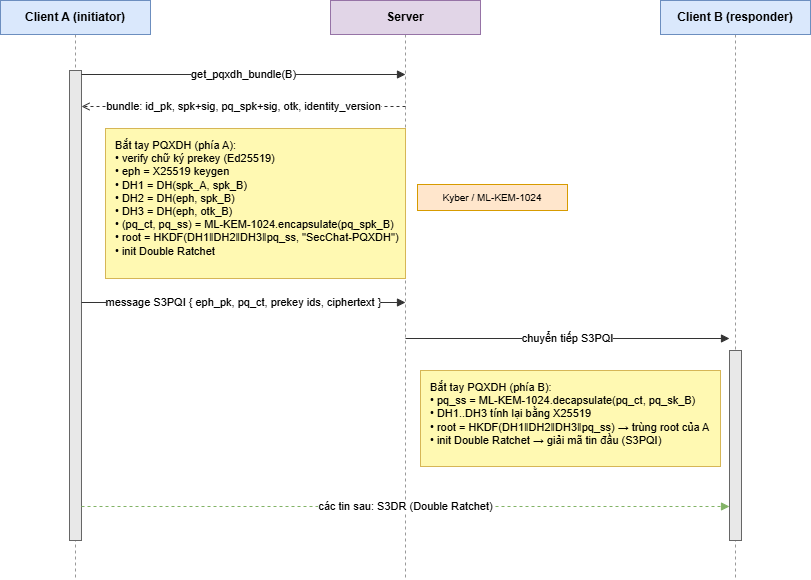

The diagram above was exported from draw.io. Its source (the exported page's mxGraphModel, read from the mxfile embedded in the PNG):
<mxGraphModel dx="1375" dy="825" grid="0" gridSize="10" guides="1" tooltips="1" connect="1" arrows="1" fold="1" page="1" pageScale="1" pageWidth="900" pageHeight="640" math="0" shadow="0">
  <root>
    <mxCell id="0" />
    <mxCell id="1" parent="0" />
    <mxCell id="ll_a" edge="1" parent="1" style="endArrow=none;dashed=1;html=1;strokeColor=#999999;">
      <mxGeometry relative="1" as="geometry">
        <mxPoint x="110" y="56" as="sourcePoint" />
        <mxPoint x="110" y="600" as="targetPoint" />
      </mxGeometry>
    </mxCell>
    <mxCell id="ll_s" edge="1" parent="1" style="endArrow=none;dashed=1;html=1;strokeColor=#999999;">
      <mxGeometry relative="1" as="geometry">
        <mxPoint x="440" y="56" as="sourcePoint" />
        <mxPoint x="440" y="600" as="targetPoint" />
      </mxGeometry>
    </mxCell>
    <mxCell id="ll_b" edge="1" parent="1" style="endArrow=none;dashed=1;html=1;strokeColor=#999999;">
      <mxGeometry relative="1" as="geometry">
        <mxPoint x="770" y="56" as="sourcePoint" />
        <mxPoint x="770" y="600" as="targetPoint" />
      </mxGeometry>
    </mxCell>
    <mxCell id="act_a" parent="1" style="rounded=0;whiteSpace=wrap;html=1;fillColor=#e8e8e8;strokeColor=#666666;" value="" vertex="1">
      <mxGeometry height="470" width="12" x="104" y="92" as="geometry" />
    </mxCell>
    <mxCell id="act_b" parent="1" style="rounded=0;whiteSpace=wrap;html=1;fillColor=#e8e8e8;strokeColor=#666666;" value="" vertex="1">
      <mxGeometry height="190" width="12" x="764" y="372" as="geometry" />
    </mxCell>
    <mxCell id="h_a" parent="1" style="rounded=0;whiteSpace=wrap;html=1;fillColor=#dae8fc;strokeColor=#6c8ebf;fontStyle=1;fontSize=12;" value="Client A (initiator)" vertex="1">
      <mxGeometry height="34" width="150" x="35" y="22" as="geometry" />
    </mxCell>
    <mxCell id="h_s" parent="1" style="rounded=0;whiteSpace=wrap;html=1;fillColor=#e1d5e7;strokeColor=#9673a6;fontStyle=1;fontSize=12;" value="Server" vertex="1">
      <mxGeometry height="34" width="150" x="365" y="22" as="geometry" />
    </mxCell>
    <mxCell id="h_b" parent="1" style="rounded=0;whiteSpace=wrap;html=1;fillColor=#dae8fc;strokeColor=#6c8ebf;fontStyle=1;fontSize=12;" value="Client B (responder)" vertex="1">
      <mxGeometry height="34" width="150" x="695" y="22" as="geometry" />
    </mxCell>
    <mxCell id="m1" edge="1" parent="1" style="endArrow=block;html=1;strokeColor=#333333;fontSize=11;" value="get_pqxdh_bundle(B)">
      <mxGeometry relative="1" as="geometry">
        <mxPoint x="116" y="96" as="sourcePoint" />
        <mxPoint x="440" y="96" as="targetPoint" />
      </mxGeometry>
    </mxCell>
    <mxCell id="m2" edge="1" parent="1" style="endArrow=open;dashed=1;html=1;strokeColor=#333333;fontSize=11;" value="bundle: id_pk, spk+sig, pq_spk+sig, otk, identity_version">
      <mxGeometry relative="1" as="geometry">
        <mxPoint x="440" y="128" as="sourcePoint" />
        <mxPoint x="116" y="128" as="targetPoint" />
      </mxGeometry>
    </mxCell>
    <mxCell id="nA" parent="1" style="rounded=0;whiteSpace=wrap;html=1;align=left;spacingLeft=8;spacingTop=4;verticalAlign=top;fillColor=#fff9b2;strokeColor=#d6b656;fontSize=11;" value="Bắt tay PQXDH (phía A):&#10;• verify chữ ký prekey (Ed25519)&#10;• eph = X25519 keygen&#10;• DH1 = DH(spk_A, spk_B)&#10;• DH2 = DH(eph, spk_B)&#10;• DH3 = DH(eph, otk_B)&#10;• (pq_ct, pq_ss) = ML-KEM-1024.encapsulate(pq_spk_B)&#10;• root = HKDF(DH1‖DH2‖DH3‖pq_ss, &quot;SecChat-PQXDH&quot;)&#10;• init Double Ratchet" vertex="1">
      <mxGeometry height="150" width="300" x="140" y="150" as="geometry" />
    </mxCell>
    <mxCell id="nKem" parent="1" style="rounded=0;whiteSpace=wrap;html=1;fillColor=#ffe6cc;strokeColor=#d79b00;fontSize=10;" value="Kyber / ML-KEM-1024" vertex="1">
      <mxGeometry height="26" width="150" x="452" y="206" as="geometry" />
    </mxCell>
    <mxCell id="m6" edge="1" parent="1" style="endArrow=block;html=1;strokeColor=#333333;fontSize=11;" value="message S3PQI { eph_pk, pq_ct, prekey ids, ciphertext }">
      <mxGeometry relative="1" as="geometry">
        <mxPoint x="116" y="324" as="sourcePoint" />
        <mxPoint x="440" y="324" as="targetPoint" />
      </mxGeometry>
    </mxCell>
    <mxCell id="m7" edge="1" parent="1" style="endArrow=block;html=1;strokeColor=#333333;fontSize=11;" value="chuyển tiếp S3PQI">
      <mxGeometry relative="1" as="geometry">
        <mxPoint x="440" y="360" as="sourcePoint" />
        <mxPoint x="764" y="360" as="targetPoint" />
      </mxGeometry>
    </mxCell>
    <mxCell id="nB" parent="1" style="rounded=0;whiteSpace=wrap;html=1;align=left;spacingLeft=8;spacingTop=4;verticalAlign=top;fillColor=#fff9b2;strokeColor=#d6b656;fontSize=11;" value="Bắt tay PQXDH (phía B):&#10;• pq_ss = ML-KEM-1024.decapsulate(pq_ct, pq_sk_B)&#10;• DH1..DH3 tính lại bằng X25519&#10;• root = HKDF(DH1‖DH2‖DH3‖pq_ss)  → trùng root của A&#10;• init Double Ratchet → giải mã tin đầu (S3PQI)" vertex="1">
      <mxGeometry height="96" width="300" x="455" y="392" as="geometry" />
    </mxCell>
    <mxCell id="m8" edge="1" parent="1" style="endArrow=block;dashed=1;html=1;strokeColor=#82b366;fontSize=11;" value="các tin sau: S3DR (Double Ratchet)">
      <mxGeometry relative="1" as="geometry">
        <mxPoint x="116" y="528" as="sourcePoint" />
        <mxPoint x="764" y="528" as="targetPoint" />
      </mxGeometry>
    </mxCell>
  </root>
</mxGraphModel>